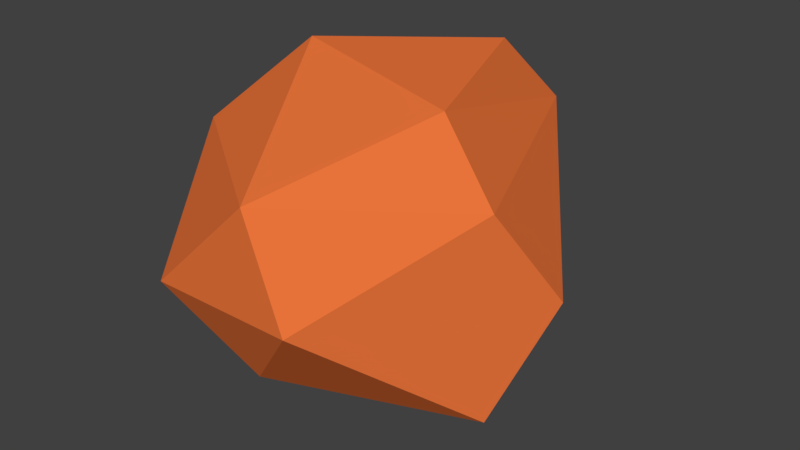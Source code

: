 # Source: boulder2.blend  (saved by Blender 2.78.0; exported with 4.5.12 LTS)
import bpy
from mathutils import Matrix  # noqa: F401  (used for matrix-valued properties, if any)

bpy.ops.wm.read_factory_settings(use_empty=True)
scene = bpy.context.scene
scene.name = 'Scene'

# ---- collections
col_collection_1 = bpy.data.collections.new('Collection 1'); scene.collection.children.link(col_collection_1)

# ---- materials (node trees are filled in below, after node groups)
mat_maboulderagain = bpy.data.materials.new('Maboulderagain')
mat_maboulderagain.alpha_threshold = 0.0
mat_maboulderagain.use_transparent_shadow = False
mat_maboulderagain.diffuse_color = (0.8, 0.1703, 0.04177, 1.0)
mat_maboulderagain.roughness = 0.5

# ---- material node trees

# ---- world
world_world = bpy.data.worlds.new('World'); scene.world = world_world
world_world.color = (0.05088, 0.05088, 0.05088)
world_world.use_sun_shadow = False
world_world.sun_shadow_jitter_overblur = 0.0
world_world.cycles.sampling_method = 'MANUAL'

# ---- meshes
me_icosphere = bpy.data.meshes.new('Icosphere')
me_icosphere.from_pydata([(-0.2934, 0.7374, -0.5827), (0.003618, -0.8923, 0.5238), (-0.8475, -0.2792, 0.5238), (-0.4415, 0.528, 0.5374), (0.3649, 0.9437, 0.5721), (0.8497, -0.2723, 0.5238), (0.2452, 0.6345, 0.9292), (-0.02443, -0.07306, -0.7629), (-0.08068, -0.773, -0.4217), (0.8475, -0.2792, -0.5238), (0.689, 0.09016, -0.6503), (-0.8497, -0.2723, -0.5238), (-0.8405, 0.2542, -0.3031), (0.4782, 0.7197, -0.5238), (1.044, 1.276e-08, 0.05359), (0.3226, -0.9928, 0.05359), (-0.5615, -0.9137, -0.02676), (-0.8829, -0.01455, 0.2599), (0.3226, 1.092, 0.05359), (0.5243, -0.1936, 0.8697), (-0.4189, 6.919e-09, 0.9576)], [], [(7, 12, 0), (7, 0, 10), (0, 12, 3), (9, 14, 15), (8, 15, 16), (0, 3, 18), (13, 18, 14), (1, 5, 19), (2, 1, 20), (3, 2, 20), (4, 3, 6), (5, 4, 19), (19, 4, 6), (6, 3, 20), (20, 19, 6), (20, 1, 19), (14, 4, 5), (14, 18, 4), (18, 3, 4), (17, 2, 3), (16, 1, 2), (16, 15, 1), (15, 5, 1), (15, 14, 5), (13, 0, 18), (3, 12, 17), (12, 11, 17), (17, 16, 2), (17, 11, 16), (11, 8, 16), (8, 9, 15), (9, 13, 14), (10, 0, 13), (12, 7, 11), (7, 8, 11), (9, 10, 13), (7, 10, 8), (10, 9, 8)])
me_icosphere.materials.append(mat_maboulderagain)
me_icosphere.use_remesh_preserve_volume = False
me_icosphere.use_remesh_preserve_attributes = False
me_icosphere.use_mirror_vertex_groups = False
me_icosphere.update()

# ---- objects
ob_icosphere = bpy.data.objects.new('Icosphere', me_icosphere)

# ---- transforms, parenting, visibility, modifiers, constraints
ob_icosphere.location = (1.26, -0.3739, 2.624)
ob_icosphere.scale = (5.0, 5.0, 5.0)
ob_icosphere.lineart.crease_threshold = 0.0

# ---- collection membership
col_collection_1.objects.link(ob_icosphere)

# ---- scene / render settings (as saved in the file)
scene.frame_start = 1; scene.frame_end = 250; scene.frame_set(0)
scene.render.engine = 'BLENDER_EEVEE_NEXT'
scene.render.resolution_percentage = 50
scene.render.dither_intensity = 0.0
scene.cycles.use_denoising = False
scene.cycles.samples = 128
scene.cycles.sampling_pattern = 'TABULATED_SOBOL'
scene.cycles.light_sampling_threshold = 0.0
scene.cycles.use_adaptive_sampling = False
scene.cycles.use_light_tree = False
scene.cycles.blur_glossy = 0.0
scene.cycles.sample_clamp_indirect = 0.0
scene.view_settings.view_transform = 'Standard'
bpy.context.view_layer.update()

# ---- added for rendering (the .blend has no active camera and no usable light): camera, sun
cam_auto = bpy.data.cameras.new('AutoCamera')
cam_auto.lens = 50.0
cam_auto.sensor_width = 36.0
cam_auto.clip_end = 1000.0
ob_auto_camera = bpy.data.objects.new('AutoCamera', cam_auto)
scene.collection.objects.link(ob_auto_camera)
ob_auto_camera.location = (17.0184, -18.5536, 15.3949)
ob_auto_camera.rotation_euler = (1.09748, -7.21219e-08, 0.694738)
scene.camera = ob_auto_camera
light_auto_sun = bpy.data.lights.new('AutoSun', 'SUN')
light_auto_sun.energy = 3.0
light_auto_sun.angle = 0.0523599
ob_auto_sun = bpy.data.objects.new('AutoSun', light_auto_sun)
scene.collection.objects.link(ob_auto_sun)
ob_auto_sun.rotation_euler = (0.872665, 0.174533, 0.523599)
bpy.context.view_layer.update()
